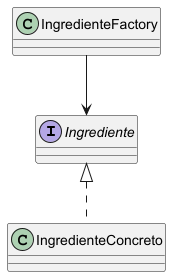

The diagram above was rendered by PlantUML. Its source (embedded in the PNG):
@startuml

skinparam classAttributeIconSize 0

interface Ingrediente

class IngredienteConcreto

class IngredienteFactory

Ingrediente <|.. IngredienteConcreto

IngredienteFactory --> Ingrediente

@enduml